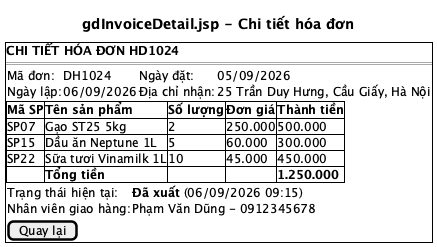

The diagram above was rendered by PlantUML. Its source (embedded in the PNG):
@startsalt
title gdInvoiceDetail.jsp - Chi tiết hóa đơn
{+
  <b>CHI TIẾT HÓA ĐƠN HD1024
  ==
  {
    Mã đơn: | DH1024 | Ngày đặt: | 05/09/2026
    Ngày lập: | 06/09/2026 | Địa chỉ nhận: | 25 Trần Duy Hưng, Cầu Giấy, Hà Nội
  }
  {#
    <b>Mã SP | <b>Tên sản phẩm | <b>Số lượng | <b>Đơn giá | <b>Thành tiền
    SP07 | Gạo ST25 5kg | 2 | 250.000 | 500.000
    SP15 | Dầu ăn Neptune 1L | 5 | 60.000 | 300.000
    SP22 | Sữa tươi Vinamilk 1L | 10 | 45.000 | 450.000
    . | <b>Tổng tiền | . | . | <b>1.250.000
  }
  {
    Trạng thái hiện tại: | <b>Đã xuất</b> (06/09/2026 09:15)
    Nhân viên giao hàng: | Phạm Văn Dũng - 0912345678
  }
  [Quay lại]
}
@endsalt